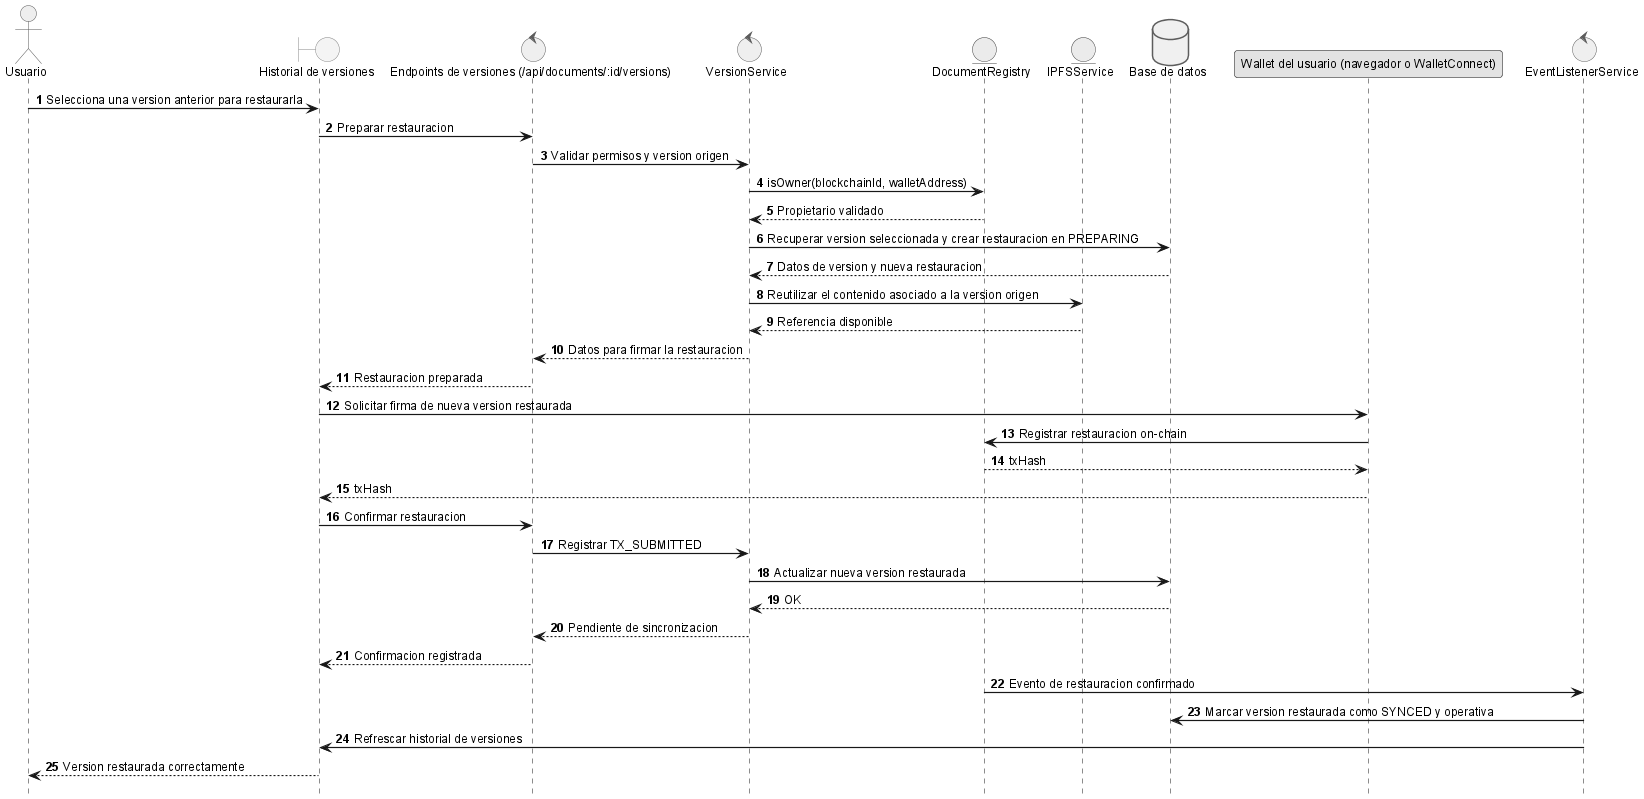

The diagram above was rendered by PlantUML. Its source (embedded in the PNG):
@startuml
!include _sequence-style.puml
actor Usuario as user
boundary "Historial de versiones" as ui
control "Endpoints de versiones (/api/documents/:id/versions)" as api
control "VersionService" as srv
entity "DocumentRegistry" as sc
entity "IPFSService" as ipfs
database "Base de datos" as db
participant "Wallet del usuario (navegador o WalletConnect)" as wallet
control "EventListenerService" as listener

user -> ui: Selecciona una version anterior para restaurarla
ui -> api: Preparar restauracion
api -> srv: Validar permisos y version origen
srv -> sc: isOwner(blockchainId, walletAddress)
sc --> srv: Propietario validado
srv -> db: Recuperar version seleccionada y crear restauracion en PREPARING
db --> srv: Datos de version y nueva restauracion
srv -> ipfs: Reutilizar el contenido asociado a la version origen
ipfs --> srv: Referencia disponible
srv --> api: Datos para firmar la restauracion
api --> ui: Restauracion preparada

ui -> wallet: Solicitar firma de nueva version restaurada
wallet -> sc: Registrar restauracion on-chain
sc --> wallet: txHash
wallet --> ui: txHash

ui -> api: Confirmar restauracion
api -> srv: Registrar TX_SUBMITTED
srv -> db: Actualizar nueva version restaurada
db --> srv: OK
srv --> api: Pendiente de sincronizacion
api --> ui: Confirmacion registrada

sc -> listener: Evento de restauracion confirmado
listener -> db: Marcar version restaurada como SYNCED y operativa
listener -> ui: Refrescar historial de versiones
ui --> user: Version restaurada correctamente

@enduml